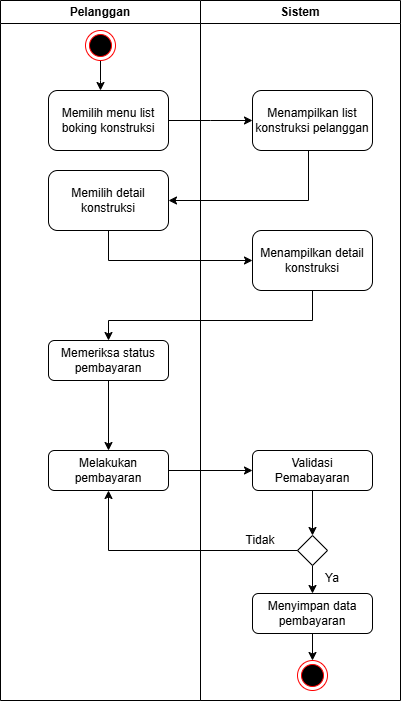

The diagram above was exported from draw.io. Its source (the exported page's mxGraphModel, read from the mxfile embedded in the PNG):
<mxGraphModel dx="794" dy="446" grid="1" gridSize="10" guides="1" tooltips="1" connect="1" arrows="1" fold="1" page="1" pageScale="1" pageWidth="827" pageHeight="1169" math="0" shadow="0">
  <root>
    <mxCell id="0" />
    <mxCell id="1" parent="0" />
    <mxCell id="UlGWLWnpKytwxf24eFpK-1" value="Pelanggan" style="swimlane;whiteSpace=wrap;html=1;startSize=23;" parent="1" vertex="1">
      <mxGeometry x="110" y="30" width="200" height="700" as="geometry" />
    </mxCell>
    <mxCell id="UlGWLWnpKytwxf24eFpK-2" value="Sistem" style="swimlane;whiteSpace=wrap;html=1;startSize=23;" parent="UlGWLWnpKytwxf24eFpK-1" vertex="1">
      <mxGeometry x="200" width="200" height="700" as="geometry" />
    </mxCell>
    <mxCell id="UlGWLWnpKytwxf24eFpK-8" value="Menampilkan list konstruksi pelanggan" style="rounded=1;whiteSpace=wrap;html=1;" parent="UlGWLWnpKytwxf24eFpK-2" vertex="1">
      <mxGeometry x="52" y="90" width="120" height="60" as="geometry" />
    </mxCell>
    <mxCell id="UlGWLWnpKytwxf24eFpK-10" value="Menampilkan detail konstruksi" style="rounded=1;whiteSpace=wrap;html=1;" parent="UlGWLWnpKytwxf24eFpK-2" vertex="1">
      <mxGeometry x="52" y="230" width="120" height="60" as="geometry" />
    </mxCell>
    <mxCell id="xW1U4X_h-fI3RqRs_Jgi-1" style="edgeStyle=orthogonalEdgeStyle;rounded=0;orthogonalLoop=1;jettySize=auto;html=1;entryX=0.5;entryY=0;entryDx=0;entryDy=0;" parent="UlGWLWnpKytwxf24eFpK-2" source="xW1U4X_h-fI3RqRs_Jgi-2" target="xW1U4X_h-fI3RqRs_Jgi-3" edge="1">
      <mxGeometry relative="1" as="geometry" />
    </mxCell>
    <mxCell id="xW1U4X_h-fI3RqRs_Jgi-2" value="Validasi Pemabayaran" style="rounded=1;whiteSpace=wrap;html=1;" parent="UlGWLWnpKytwxf24eFpK-2" vertex="1">
      <mxGeometry x="52" y="450" width="120" height="40" as="geometry" />
    </mxCell>
    <mxCell id="xW1U4X_h-fI3RqRs_Jgi-16" value="" style="edgeStyle=orthogonalEdgeStyle;rounded=0;orthogonalLoop=1;jettySize=auto;html=1;" parent="UlGWLWnpKytwxf24eFpK-2" source="xW1U4X_h-fI3RqRs_Jgi-3" target="xW1U4X_h-fI3RqRs_Jgi-15" edge="1">
      <mxGeometry relative="1" as="geometry" />
    </mxCell>
    <mxCell id="xW1U4X_h-fI3RqRs_Jgi-3" value="" style="rhombus;whiteSpace=wrap;html=1;" parent="UlGWLWnpKytwxf24eFpK-2" vertex="1">
      <mxGeometry x="97" y="535" width="30" height="30" as="geometry" />
    </mxCell>
    <mxCell id="xW1U4X_h-fI3RqRs_Jgi-4" value="Ya" style="text;html=1;align=center;verticalAlign=middle;whiteSpace=wrap;rounded=0;" parent="UlGWLWnpKytwxf24eFpK-2" vertex="1">
      <mxGeometry x="102" y="563" width="60" height="30" as="geometry" />
    </mxCell>
    <mxCell id="xW1U4X_h-fI3RqRs_Jgi-13" value="Tidak" style="text;html=1;align=center;verticalAlign=middle;whiteSpace=wrap;rounded=0;" parent="UlGWLWnpKytwxf24eFpK-2" vertex="1">
      <mxGeometry x="30" y="525" width="60" height="30" as="geometry" />
    </mxCell>
    <mxCell id="xW1U4X_h-fI3RqRs_Jgi-15" value="Menyimpan data pembayaran" style="rounded=1;whiteSpace=wrap;html=1;" parent="UlGWLWnpKytwxf24eFpK-2" vertex="1">
      <mxGeometry x="52" y="593" width="120" height="40" as="geometry" />
    </mxCell>
    <mxCell id="UlGWLWnpKytwxf24eFpK-5" value="" style="ellipse;html=1;shape=endState;fillColor=#000000;strokeColor=#ff0000;" parent="UlGWLWnpKytwxf24eFpK-2" vertex="1">
      <mxGeometry x="97" y="660" width="30" height="30" as="geometry" />
    </mxCell>
    <mxCell id="xW1U4X_h-fI3RqRs_Jgi-17" value="" style="edgeStyle=orthogonalEdgeStyle;rounded=0;orthogonalLoop=1;jettySize=auto;html=1;" parent="UlGWLWnpKytwxf24eFpK-2" source="xW1U4X_h-fI3RqRs_Jgi-15" target="UlGWLWnpKytwxf24eFpK-5" edge="1">
      <mxGeometry relative="1" as="geometry" />
    </mxCell>
    <mxCell id="UlGWLWnpKytwxf24eFpK-6" value="" style="edgeStyle=orthogonalEdgeStyle;rounded=0;orthogonalLoop=1;jettySize=auto;html=1;entryX=0.5;entryY=0;entryDx=0;entryDy=0;" parent="UlGWLWnpKytwxf24eFpK-1" source="UlGWLWnpKytwxf24eFpK-7" edge="1">
      <mxGeometry relative="1" as="geometry">
        <mxPoint x="100" y="90" as="targetPoint" />
      </mxGeometry>
    </mxCell>
    <mxCell id="UlGWLWnpKytwxf24eFpK-7" value="" style="ellipse;html=1;shape=endState;fillColor=#000000;strokeColor=#ff0000;" parent="UlGWLWnpKytwxf24eFpK-1" vertex="1">
      <mxGeometry x="85" y="30" width="30" height="30" as="geometry" />
    </mxCell>
    <mxCell id="UlGWLWnpKytwxf24eFpK-9" value="" style="edgeStyle=orthogonalEdgeStyle;rounded=0;orthogonalLoop=1;jettySize=auto;html=1;entryX=0.5;entryY=0;entryDx=0;entryDy=0;" parent="UlGWLWnpKytwxf24eFpK-1" source="UlGWLWnpKytwxf24eFpK-10" target="UlGWLWnpKytwxf24eFpK-16" edge="1">
      <mxGeometry relative="1" as="geometry">
        <Array as="points">
          <mxPoint x="312" y="320" />
          <mxPoint x="108" y="320" />
        </Array>
        <mxPoint x="167.99999999999977" y="320" as="targetPoint" />
      </mxGeometry>
    </mxCell>
    <mxCell id="UlGWLWnpKytwxf24eFpK-11" value="Memilih detail konstruksi" style="rounded=1;whiteSpace=wrap;html=1;" parent="UlGWLWnpKytwxf24eFpK-1" vertex="1">
      <mxGeometry x="48" y="170" width="120" height="60" as="geometry" />
    </mxCell>
    <mxCell id="UlGWLWnpKytwxf24eFpK-12" value="" style="edgeStyle=orthogonalEdgeStyle;rounded=0;orthogonalLoop=1;jettySize=auto;html=1;entryX=0;entryY=0.5;entryDx=0;entryDy=0;" parent="UlGWLWnpKytwxf24eFpK-1" source="UlGWLWnpKytwxf24eFpK-11" target="UlGWLWnpKytwxf24eFpK-10" edge="1">
      <mxGeometry relative="1" as="geometry">
        <Array as="points">
          <mxPoint x="108" y="260" />
        </Array>
      </mxGeometry>
    </mxCell>
    <mxCell id="UlGWLWnpKytwxf24eFpK-13" value="" style="edgeStyle=orthogonalEdgeStyle;rounded=0;orthogonalLoop=1;jettySize=auto;html=1;entryX=1;entryY=0.5;entryDx=0;entryDy=0;" parent="UlGWLWnpKytwxf24eFpK-1" source="UlGWLWnpKytwxf24eFpK-8" target="UlGWLWnpKytwxf24eFpK-11" edge="1">
      <mxGeometry relative="1" as="geometry">
        <mxPoint x="312" y="260" as="targetPoint" />
        <Array as="points">
          <mxPoint x="308" y="200" />
        </Array>
      </mxGeometry>
    </mxCell>
    <mxCell id="UlGWLWnpKytwxf24eFpK-14" value="Memilih menu list boking konstruksi" style="rounded=1;whiteSpace=wrap;html=1;" parent="UlGWLWnpKytwxf24eFpK-1" vertex="1">
      <mxGeometry x="48" y="90" width="120" height="60" as="geometry" />
    </mxCell>
    <mxCell id="UlGWLWnpKytwxf24eFpK-15" value="" style="edgeStyle=orthogonalEdgeStyle;rounded=0;orthogonalLoop=1;jettySize=auto;html=1;" parent="UlGWLWnpKytwxf24eFpK-1" source="UlGWLWnpKytwxf24eFpK-14" target="UlGWLWnpKytwxf24eFpK-8" edge="1">
      <mxGeometry relative="1" as="geometry">
        <Array as="points">
          <mxPoint x="210" y="120" />
          <mxPoint x="210" y="120" />
        </Array>
      </mxGeometry>
    </mxCell>
    <mxCell id="UlGWLWnpKytwxf24eFpK-19" value="" style="edgeStyle=orthogonalEdgeStyle;rounded=0;orthogonalLoop=1;jettySize=auto;html=1;" parent="UlGWLWnpKytwxf24eFpK-1" source="UlGWLWnpKytwxf24eFpK-16" target="UlGWLWnpKytwxf24eFpK-18" edge="1">
      <mxGeometry relative="1" as="geometry" />
    </mxCell>
    <mxCell id="UlGWLWnpKytwxf24eFpK-16" value="Memeriksa status pembayaran" style="whiteSpace=wrap;html=1;rounded=1;" parent="UlGWLWnpKytwxf24eFpK-1" vertex="1">
      <mxGeometry x="48" y="340" width="120" height="40" as="geometry" />
    </mxCell>
    <mxCell id="xW1U4X_h-fI3RqRs_Jgi-14" value="" style="edgeStyle=orthogonalEdgeStyle;rounded=0;orthogonalLoop=1;jettySize=auto;html=1;" parent="UlGWLWnpKytwxf24eFpK-1" source="UlGWLWnpKytwxf24eFpK-18" target="xW1U4X_h-fI3RqRs_Jgi-2" edge="1">
      <mxGeometry relative="1" as="geometry" />
    </mxCell>
    <mxCell id="UlGWLWnpKytwxf24eFpK-18" value="Melakukan pembayaran" style="whiteSpace=wrap;html=1;rounded=1;" parent="UlGWLWnpKytwxf24eFpK-1" vertex="1">
      <mxGeometry x="48" y="450" width="120" height="40" as="geometry" />
    </mxCell>
    <mxCell id="xW1U4X_h-fI3RqRs_Jgi-5" style="edgeStyle=orthogonalEdgeStyle;rounded=0;orthogonalLoop=1;jettySize=auto;html=1;entryX=0.5;entryY=1;entryDx=0;entryDy=0;" parent="UlGWLWnpKytwxf24eFpK-1" source="xW1U4X_h-fI3RqRs_Jgi-3" target="UlGWLWnpKytwxf24eFpK-18" edge="1">
      <mxGeometry relative="1" as="geometry" />
    </mxCell>
  </root>
</mxGraphModel>